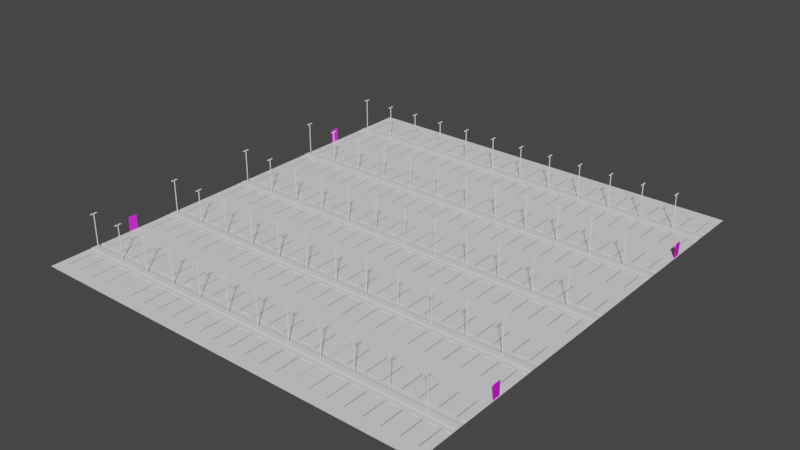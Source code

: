 # Source: parkinglot.blend  (saved by Blender 2.90.8; exported with 4.5.12 LTS)
import bpy
from mathutils import Matrix  # noqa: F401  (used for matrix-valued properties, if any)

bpy.ops.wm.read_factory_settings(use_empty=True)
scene = bpy.context.scene
scene.name = 'Scene'

# ---- collections
col_collection = bpy.data.collections.new('Collection'); scene.collection.children.link(col_collection)

# ---- images (referenced by path relative to the original .blend; pixels are not part of the script)
import os
ASSET_DIR = os.environ.get("B2B_ASSET_DIR", "")  # directory of the original .blend (textures are referenced by path, not embedded)
HERE = os.path.dirname(os.path.abspath(__file__))  # packed textures are extracted next to this script under _unpacked/

def load_image(name, relpath, width, height, colorspace="sRGB"):
    """Load a texture the original file referenced (path relative to the .blend, or extracted next to this script)."""
    p = next((c for c in (os.path.join(HERE, relpath), os.path.join(ASSET_DIR, relpath)) if relpath and os.path.exists(c)), "")
    if p:
        img = bpy.data.images.load(p, check_existing=True)
        img.name = name
    else:  # same state as the original file: an image datablock whose file is absent (Cycles renders it pink)
        img = bpy.data.images.new(name, width, height)
        img.source = "FILE"
        img.filepath = "//" + (relpath or name)
    img.colorspace_settings.name = colorspace
    return img
img_external_content_duckduckgo_com_jpg = load_image('external-content.duckduckgo.com.jpg', 'external-content.duckduckgo.com.jpg', 1024, 1024, 'sRGB')

# ---- materials (node trees are filled in below, after node groups)
mat_door = bpy.data.materials.new('door')
mat_door.use_transparent_shadow = False

# ---- material node trees
mat_door.use_nodes = True; mat_door.node_tree.nodes.clear()
_N = mat_door.node_tree.nodes; _L = mat_door.node_tree.links
n0 = _N.new('ShaderNodeBsdfPrincipled'); n0.name = 'Principled BSDF'; n0.location = (10, 300)
n0.distribution = 'GGX'
n0.subsurface_method = 'BURLEY'
n0.inputs[3].default_value = 1.45
n0.inputs[27].default_value = (0.0, 0.0, 0.0, 1.0)
n0.inputs[28].default_value = 1.0
n1 = _N.new('ShaderNodeOutputMaterial'); n1.name = 'Material Output'; n1.location = (300, 300)
n2 = _N.new('ShaderNodeTexImage'); n2.name = 'Image Texture'; n2.location = (-368, 250)
n2.image = img_external_content_duckduckgo_com_jpg
_L.new(n0.outputs[0], n1.inputs[0])
_L.new(n2.outputs[0], n0.inputs[0])
n1.is_active_output = True

# ---- world
world_world = bpy.data.worlds.new('World'); scene.world = world_world
world_world.use_nodes = True; world_world.node_tree.nodes.clear()
_N = world_world.node_tree.nodes; _L = world_world.node_tree.links
n0 = _N.new('ShaderNodeOutputWorld'); n0.name = 'World Output'; n0.location = (300, 300)
n1 = _N.new('ShaderNodeBackground'); n1.name = 'Background'; n1.location = (10, 300)
n1.inputs[0].default_value = (0.05088, 0.05088, 0.05088, 1.0)
_L.new(n1.outputs[0], n0.inputs[0])
n0.is_active_output = True
world_world.color = (0.05088, 0.05088, 0.05088)
world_world.use_sun_shadow = False
world_world.sun_shadow_jitter_overblur = 0.0

# ---- meshes
me_plane_002 = bpy.data.meshes.new('Plane.002')
me_plane_002.from_pydata([(-1.0, -2.0, 0.0), (1.0, -2.0, 0.0), (-1.0, 0.0, 0.04094), (1.0, 0.0, 0.04094), (-1.0, -2.667, 0.0), (1.0, -2.667, 0.0), (-1.0, -0.3, 0.0), (1.0, -0.3, 0.0), (1.0, -0.15, 0.04094), (-1.0, -0.15, 0.04094), (-0.311, -0.5227, 0.009263), (-0.5045, -1.947, 0.009263), (0.5045, -1.947, 0.009263), (-0.311, -0.4773, 0.009263), (0.311, -0.5227, 0.009263), (-0.2602, -0.4847, 0.03379), (-0.5045, -0.5352, 0.009263), (0.311, -0.4773, 0.009263), (0.5045, -0.5352, 0.009263), (0.2602, -0.4847, 0.03379), (-0.4624, -1.947, 0.009263), (0.4624, -1.947, 0.009263), (0.4624, -0.5352, 0.009263), (-0.4624, -0.5352, 0.009263), (-0.2602, -0.5153, 0.03379), (0.2602, -0.5153, 0.03379), (0.0, -0.5227, 0.009263), (0.0, -0.4773, 0.009263), (0.0, -0.4847, 0.03379), (0.0, -0.5153, 0.03379), (0.689, -0.5227, 0.009263), (0.689, -0.4773, 0.009263), (0.7398, -0.4847, 0.03379), (0.7398, -0.5153, 0.03379), (1.0, -0.5227, 0.009263), (1.0, -0.4773, 0.009263), (1.0, -0.4847, 0.03379), (1.0, -0.5153, 0.03379), (-0.689, -0.5227, 0.009263), (-0.689, -0.4773, 0.009263), (-0.7398, -0.4847, 0.03379), (-0.7398, -0.5153, 0.03379), (-1.0, -0.5227, 0.009263), (-1.0, -0.4773, 0.009263), (-1.0, -0.4847, 0.03379), (-1.0, -0.5153, 0.03379), (-0.6798, -0.01554, -0.03194), (-0.6667, 0.0, -0.03194), (-0.6536, -0.01554, -0.03194), (-0.6536, -0.01554, 2.072), (-0.6798, -0.01554, 2.072), (-0.6667, 0.0, 2.072), (-0.6667, -0.08308, 2.119), (-0.6192, -0.06897, 2.072), (-0.7141, -0.06897, 2.072), (-0.6489, -0.2319, 2.072), (-0.6844, -0.2319, 2.072)], [], [(9, 8, 3, 2), (1, 0, 4, 5), (0, 1, 7, 6), (6, 7, 8, 9), (21, 12, 18, 22), (26, 14, 25, 29), (26, 27, 17, 14), (14, 17, 19, 25), (13, 10, 24, 15), (29, 25, 19, 28), (11, 20, 23, 16), (27, 13, 15, 28), (17, 27, 28, 19), (24, 29, 28, 15), (10, 13, 27, 26), (10, 26, 29, 24), (31, 30, 33, 32), (35, 31, 32, 36), (33, 37, 36, 32), (30, 31, 35, 34), (30, 34, 37, 33), (42, 38, 41, 45), (42, 43, 39, 38), (38, 39, 40, 41), (45, 41, 40, 44), (39, 43, 44, 40), (46, 50, 51, 47), (47, 51, 49, 48), (48, 49, 50, 46), (49, 51, 52), (51, 50, 52), (49, 52, 53), (52, 54, 56), (50, 49, 53, 54), (52, 50, 54), (52, 56, 55), (53, 52, 55), (54, 53, 55, 56)])
_uv = me_plane_002.uv_layers.new(name='UVMap')
_uv.uv.foreach_set('vector', [0.0, 0.925, 1.0, 0.925, 1.0, 1.0, 0.0, 1.0, 1.0, 0.0, 0.0, 0.0, 0.0, 0.0, 1.0, 0.0, 0.0, 0.0, 1.0, 0.0, 1.0, 0.85, 0.0, 0.85, 0.0, 0.85, 1.0, 0.85, 1.0, 0.925, 0.0, 0.925, 0.5556, 0.0, 0.6667, 0.0, 0.6667, 0.3333, 0.5556, 0.3333, 0.5, 0.3333, 0.5185, 0.3333, 0.5185, 0.3333, 0.5, 0.3333, 0.5, 0.3333, 0.5, 0.6667, 0.5185, 0.6667, 0.5185, 0.3333, 0.5185, 0.3333, 0.5185, 0.6667, 0.5185, 0.6667, 0.5185, 0.3333, 0.4815, 0.6667, 0.4815, 0.3333, 0.4815, 0.3333, 0.4815, 0.6667, 0.5, 0.3333, 0.5185, 0.3333, 0.5185, 0.6667, 0.5, 0.6667, 0.3333, 0.0, 0.4444, 0.0, 0.4444, 0.3333, 0.3333, 0.3333, 0.5, 0.6667, 0.4815, 0.6667, 0.4815, 0.6667, 0.5, 0.6667, 0.5185, 0.6667, 0.5, 0.6667, 0.5, 0.6667, 0.5185, 0.6667, 0.4815, 0.3333, 0.5, 0.3333, 0.5, 0.6667, 0.4815, 0.6667, 0.4815, 0.3333, 0.4815, 0.6667, 0.5, 0.6667, 0.5, 0.3333, 0.4815, 0.3333, 0.5, 0.3333, 0.5, 0.3333, 0.4815, 0.3333, 0.4815, 0.6667, 0.4815, 0.3333, 0.4815, 0.3333, 0.4815, 0.6667, 0.5, 0.6667, 0.4815, 0.6667, 0.4815, 0.6667, 0.5, 0.6667, 0.4815, 0.3333, 0.5, 0.3333, 0.5, 0.6667, 0.4815, 0.6667, 0.4815, 0.3333, 0.4815, 0.6667, 0.5, 0.6667, 0.5, 0.3333, 0.4815, 0.3333, 0.5, 0.3333, 0.5, 0.3333, 0.4815, 0.3333, 0.5, 0.3333, 0.5185, 0.3333, 0.5185, 0.3333, 0.5, 0.3333, 0.5, 0.3333, 0.5, 0.6667, 0.5185, 0.6667, 0.5185, 0.3333, 0.5185, 0.3333, 0.5185, 0.6667, 0.5185, 0.6667, 0.5185, 0.3333, 0.5, 0.3333, 0.5185, 0.3333, 0.5185, 0.6667, 0.5, 0.6667, 0.5185, 0.6667, 0.5, 0.6667, 0.5, 0.6667, 0.5185, 0.6667, 0.375, 0.0, 0.625, 0.0, 0.625, 0.25, 0.375, 0.25, 0.375, 0.5, 0.625, 0.5, 0.625, 0.75, 0.375, 0.75, 0.375, 0.75, 0.625, 0.75, 0.625, 1.0, 0.375, 1.0, 0.625, 0.75, 0.625, 0.5, 0.625, 0.75, 0.625, 0.25, 0.625, 0.0, 0.625, 0.0, 0.625, 0.75, 0.625, 0.75, 0.625, 0.75, 0.625, 0.0, 0.625, 0.0, 0.625, 0.0, 0.625, 1.0, 0.625, 0.75, 0.625, 0.75, 0.625, 1.0, 0.625, 0.0, 0.625, 0.0, 0.625, 0.0, 0.875, 0.75, 0.8733, 0.75, 0.625, 0.75, 0.625, 0.75, 0.625, 0.75, 0.625, 0.75, 0.625, 1.0, 0.625, 0.75, 0.625, 0.75, 0.625, 1.0])
_ca = me_plane_002.color_attributes.new('Col', 'BYTE_COLOR', 'CORNER')
_ca.data.foreach_set('color', [0.0, 0.0, 0.0, 1.0, 0.0, 0.0, 0.0, 1.0, 0.0, 0.0, 0.0, 1.0, 0.0, 0.0, 0.0, 1.0, 0.0, 0.0, 0.0, 1.0, 0.0, 0.0, 0.0, 1.0, 0.0, 0.0, 0.0, 1.0, 0.0, 0.0, 0.0, 1.0, 0.0, 0.0, 0.0, 1.0, 0.0, 0.0, 0.0, 1.0, 0.0, 0.0, 0.0, 1.0, 0.0, 0.0, 0.0, 1.0, 0.0, 0.0, 0.0, 1.0, 0.0, 0.0, 0.0, 1.0, 0.0, 0.0, 0.0, 1.0, 0.0, 0.0, 0.0, 1.0, 0.0, 1.0, 0.0, 1.0, 0.0, 1.0, 0.0, 1.0, 0.0, 1.0, 0.0, 1.0, 0.0, 1.0, 0.0, 1.0, 1.0, 1.0, 0.0, 1.0, 1.0, 1.0, 0.0, 1.0, 1.0, 1.0, 0.0, 1.0, 1.0, 1.0, 0.0, 1.0, 1.0, 1.0, 0.0, 1.0, 1.0, 1.0, 0.0, 1.0, 1.0, 1.0, 0.0, 1.0, 1.0, 1.0, 0.0, 1.0, 1.0, 1.0, 0.0, 1.0, 1.0, 1.0, 0.0, 1.0, 1.0, 1.0, 0.0, 1.0, 1.0, 1.0, 0.0, 1.0, 1.0, 1.0, 0.0, 1.0, 1.0, 1.0, 0.0, 1.0, 1.0, 1.0, 0.0, 1.0, 1.0, 1.0, 0.0, 1.0, 1.0, 1.0, 0.0, 1.0, 1.0, 1.0, 0.0, 1.0, 1.0, 1.0, 0.0, 1.0, 1.0, 1.0, 0.0, 1.0, 0.0, 1.0, 0.0, 1.0, 0.0, 1.0, 0.0, 1.0, 0.0, 1.0, 0.0, 1.0, 0.0, 1.0, 0.0, 1.0, 1.0, 1.0, 0.0, 1.0, 1.0, 1.0, 0.0, 1.0, 1.0, 1.0, 0.0, 1.0, 1.0, 1.0, 0.0, 1.0, 1.0, 1.0, 0.0, 1.0, 1.0, 1.0, 0.0, 1.0, 1.0, 1.0, 0.0, 1.0, 1.0, 1.0, 0.0, 1.0, 1.0, 1.0, 0.0, 1.0, 1.0, 1.0, 0.0, 1.0, 1.0, 1.0, 0.0, 1.0, 1.0, 1.0, 0.0, 1.0, 1.0, 1.0, 0.0, 1.0, 1.0, 1.0, 0.0, 1.0, 1.0, 1.0, 0.0, 1.0, 1.0, 1.0, 0.0, 1.0, 1.0, 1.0, 0.0, 1.0, 1.0, 1.0, 0.0, 1.0, 1.0, 1.0, 0.0, 1.0, 1.0, 1.0, 0.0, 1.0, 1.0, 1.0, 0.0, 1.0, 1.0, 1.0, 0.0, 1.0, 1.0, 1.0, 0.0, 1.0, 1.0, 1.0, 0.0, 1.0, 1.0, 1.0, 0.0, 1.0, 1.0, 1.0, 0.0, 1.0, 1.0, 1.0, 0.0, 1.0, 1.0, 1.0, 0.0, 1.0, 1.0, 1.0, 0.0, 1.0, 1.0, 1.0, 0.0, 1.0, 1.0, 1.0, 0.0, 1.0, 1.0, 1.0, 0.0, 1.0, 1.0, 1.0, 0.0, 1.0, 1.0, 1.0, 0.0, 1.0, 1.0, 1.0, 0.0, 1.0, 1.0, 1.0, 0.0, 1.0, 1.0, 1.0, 0.0, 1.0, 1.0, 1.0, 0.0, 1.0, 1.0, 1.0, 0.0, 1.0, 1.0, 1.0, 0.0, 1.0, 1.0, 1.0, 0.0, 1.0, 1.0, 1.0, 0.0, 1.0, 1.0, 1.0, 0.0, 1.0, 1.0, 1.0, 0.0, 1.0, 1.0, 1.0, 0.0, 1.0, 1.0, 1.0, 0.0, 1.0, 1.0, 1.0, 0.0, 1.0, 1.0, 1.0, 0.0, 1.0, 1.0, 1.0, 0.0, 1.0, 1.0, 1.0, 0.0, 1.0, 1.0, 1.0, 0.0, 1.0, 1.0, 1.0, 0.0, 1.0, 1.0, 1.0, 0.0, 1.0, 1.0, 1.0, 0.0, 1.0, 1.0, 1.0, 0.0, 1.0, 1.0, 1.0, 0.0, 1.0, 1.0, 1.0, 0.0, 1.0, 1.0, 1.0, 0.0, 1.0, 1.0, 1.0, 0.0, 1.0, 1.0, 1.0, 0.0, 1.0, 1.0, 0.0, 1.0, 1.0, 1.0, 0.0, 1.0, 1.0, 1.0, 0.0, 1.0, 1.0, 1.0, 0.0, 1.0, 1.0, 1.0, 0.0, 1.0, 1.0, 1.0, 0.0, 1.0, 1.0, 1.0, 0.0, 1.0, 1.0, 1.0, 0.0, 1.0, 1.0, 1.0, 0.0, 1.0, 1.0, 1.0, 0.0, 1.0, 1.0, 1.0, 0.0, 1.0, 1.0, 1.0, 0.0, 1.0, 1.0, 1.0, 0.0, 1.0, 1.0, 1.0, 0.0, 1.0, 1.0, 1.0, 0.0, 1.0, 1.0, 1.0, 0.0, 1.0, 1.0, 1.0, 0.0, 1.0, 1.0, 1.0, 0.0, 1.0, 1.0, 1.0, 0.0, 1.0, 1.0, 1.0, 0.0, 1.0, 1.0, 1.0, 0.0, 1.0, 1.0, 1.0, 0.0, 1.0, 1.0, 1.0, 0.0, 1.0, 1.0, 1.0, 0.0, 1.0, 1.0, 1.0, 0.8796, 0.855, 1.0, 1.0, 0.8796, 0.855, 1.0, 1.0, 0.8796, 0.855, 1.0, 1.0, 0.8796, 0.855, 1.0, 1.0, 0.0, 1.0, 1.0, 1.0, 0.0, 1.0, 1.0, 1.0, 0.0, 1.0, 1.0, 1.0, 0.0, 1.0, 1.0, 1.0, 0.0, 1.0, 1.0, 1.0, 0.0, 1.0, 1.0, 1.0, 0.0, 1.0, 1.0, 1.0, 0.0, 1.0, 1.0, 1.0, 0.0, 1.0, 1.0, 1.0, 0.8796, 0.855, 1.0, 1.0, 0.8796, 0.855, 1.0, 1.0, 0.8796, 0.855, 1.0, 1.0, 0.8796, 0.855, 1.0])
me_plane_002.use_remesh_fix_poles = True
me_plane_002.use_remesh_preserve_attributes = False
me_plane_002.use_mirror_vertex_groups = False
me_plane_002.use_paint_bone_selection = False
me_plane_002.use_paint_mask = True
me_plane_002.update()
me_cube_010 = bpy.data.meshes.new('Cube.010')
me_cube_010.from_pydata([(0.75, 0.03, 1.192e-07), (0.75, 0.03, 2.5), (-0.75, 0.03, 1.192e-07), (-0.75, 0.03, 2.5)], [], [(2, 3, 1, 0)])
_uv = me_cube_010.uv_layers.new(name='UVMap')
_uv.uv.foreach_set('vector', [5.066e-07, 1.0, 1.49e-07, 0.0007114, 0.6023, 0.0007113, 0.6023, 1.0])
me_cube_010.materials.append(mat_door)
me_cube_010.use_remesh_fix_poles = True
me_cube_010.use_remesh_preserve_attributes = False
me_cube_010.use_mirror_vertex_groups = False
me_cube_010.update()
me_cube_002 = bpy.data.meshes.new('Cube.002')
me_cube_002.from_pydata([(0.75, 0.03, 1.192e-07), (0.75, 0.03, 2.5), (-0.75, 0.03, 1.192e-07), (-0.75, 0.03, 2.5)], [], [(2, 3, 1, 0)])
_uv = me_cube_002.uv_layers.new(name='UVMap')
_uv.uv.foreach_set('vector', [5.066e-07, 1.0, 1.49e-07, 0.0007114, 0.6023, 0.0007113, 0.6023, 1.0])
me_cube_002.materials.append(mat_door)
me_cube_002.use_remesh_fix_poles = True
me_cube_002.use_remesh_preserve_attributes = False
me_cube_002.use_mirror_vertex_groups = False
me_cube_002.update()
me_plane_007 = bpy.data.meshes.new('Plane.007')
me_plane_007.from_pydata([(-3.0, -8.0, 0.0), (3.0, -8.0, 0.0), (-3.0, 0.0, 0.0), (3.0, 0.0, 0.0), (-1.83, 0.0, 0.0), (-2.175, 0.0, 0.0), (-2.006, -0.2798, 0.0)], [], [(0, 1, 3, 4, 6, 5, 2)])
_uv = me_plane_007.uv_layers.new(name='UVMap')
_uv.uv.foreach_set('vector', [0.0, 0.0, 1.0, 0.0, 1.0, 1.0, 0.1781, 1.0, 0.1632, 0.9826, 0.1407, 1.0, 0.0, 1.0])
me_plane_007.use_remesh_fix_poles = True
me_plane_007.use_remesh_preserve_attributes = False
me_plane_007.use_mirror_vertex_groups = False
me_plane_007.update()

# ---- objects
ob_plane_001 = bpy.data.objects.new('Plane.001', me_plane_002)
ob_door = bpy.data.objects.new('door', me_cube_010)
ob_door_001 = bpy.data.objects.new('door.001', me_cube_010)
ob_door_002 = bpy.data.objects.new('door.002', me_cube_002)
ob_door_003 = bpy.data.objects.new('door.003', me_cube_002)
ob_nav = bpy.data.objects.new('nav', me_plane_007)

# ---- transforms, parenting, visibility, modifiers, constraints
ob_plane_001.location = (0.0, 0.0, -0.02779)
ob_plane_001.scale = (3.0, 3.0, 3.0)
ob_plane_001.lineart.crease_threshold = 0.0
_m = ob_plane_001.modifiers.new('Mirror', 'MIRROR')
_m.use_axis = (False, True, False)
_m.use_clip = True
_m = ob_plane_001.modifiers.new('Array', 'ARRAY')
_m.count = 12
_m.constant_offset_displace = (0.0, 0.0, 0.0)
_m = ob_plane_001.modifiers.new('Array.001', 'ARRAY')
_m.count = 5
_m.constant_offset_displace = (0.0, 0.0, 0.0)
_m.relative_offset_displace = (0.0, 1.0, 0.0)
ob_door.location = (68.96, 55.74, 0.01701)
ob_door.rotation_euler = (0.0, -0.0, 7.87)
ob_door.show_axis = True
ob_door.lineart.crease_threshold = 0.0
ob_door_001.location = (68.96, 7.741, 0.01701)
ob_door_001.rotation_euler = (0.0, -0.0, 7.87)
ob_door_001.show_axis = True
ob_door_001.lineart.crease_threshold = 0.0
ob_door_002.location = (-3.041, 7.741, 0.01701)
ob_door_002.rotation_euler = (0.0, -0.0, 11.01)
ob_door_002.show_axis = True
ob_door_002.lineart.crease_threshold = 0.0
ob_door_003.location = (-3.041, 55.74, 0.01701)
ob_door_003.rotation_euler = (0.0, -0.0, 11.01)
ob_door_003.show_axis = True
ob_door_003.lineart.crease_threshold = 0.0
ob_nav.location = (0.0, 0.0, 0.0)
ob_nav.lineart.crease_threshold = 0.0
_m = ob_nav.modifiers.new('Mirror', 'MIRROR')
_m.use_axis = (False, True, False)
_m = ob_nav.modifiers.new('Array', 'ARRAY')
_m.count = 12
_m.constant_offset_displace = (0.0, 0.0, 0.0)
_m = ob_nav.modifiers.new('Array.001', 'ARRAY')
_m.count = 5
_m.constant_offset_displace = (0.0, 0.0, 0.0)
_m.relative_offset_displace = (0.0, 1.0, 0.0)

# ---- collection membership
col_collection.objects.link(ob_plane_001)
col_collection.objects.link(ob_door)
col_collection.objects.link(ob_door_001)
col_collection.objects.link(ob_door_002)
col_collection.objects.link(ob_door_003)
col_collection.objects.link(ob_nav)

# ---- scene / render settings (as saved in the file)
scene.frame_start = 1; scene.frame_end = 250; scene.frame_set(47)
scene.render.engine = 'BLENDER_EEVEE_NEXT'
scene.cycles.use_denoising = False
scene.cycles.samples = 128
scene.cycles.sampling_pattern = 'TABULATED_SOBOL'
scene.cycles.use_adaptive_sampling = False
scene.cycles.use_light_tree = False
scene.view_settings.view_transform = 'Filmic'
bpy.context.view_layer.update()

# ---- added for rendering (the .blend has no active camera and no usable light): camera, sun
cam_auto = bpy.data.cameras.new('AutoCamera')
cam_auto.lens = 50.0
cam_auto.sensor_width = 36.0
cam_auto.clip_end = 1751.03
ob_auto_camera = bpy.data.objects.new('AutoCamera', cam_auto)
scene.collection.objects.link(ob_auto_camera)
ob_auto_camera.location = (132.763, -87.7289, 82.9223)
ob_auto_camera.rotation_euler = (1.09748, -7.21219e-08, 0.694738)
scene.camera = ob_auto_camera
light_auto_sun = bpy.data.lights.new('AutoSun', 'SUN')
light_auto_sun.energy = 3.0
light_auto_sun.angle = 0.0523599
ob_auto_sun = bpy.data.objects.new('AutoSun', light_auto_sun)
scene.collection.objects.link(ob_auto_sun)
ob_auto_sun.rotation_euler = (0.872665, 0.174533, 0.523599)
bpy.context.view_layer.update()
